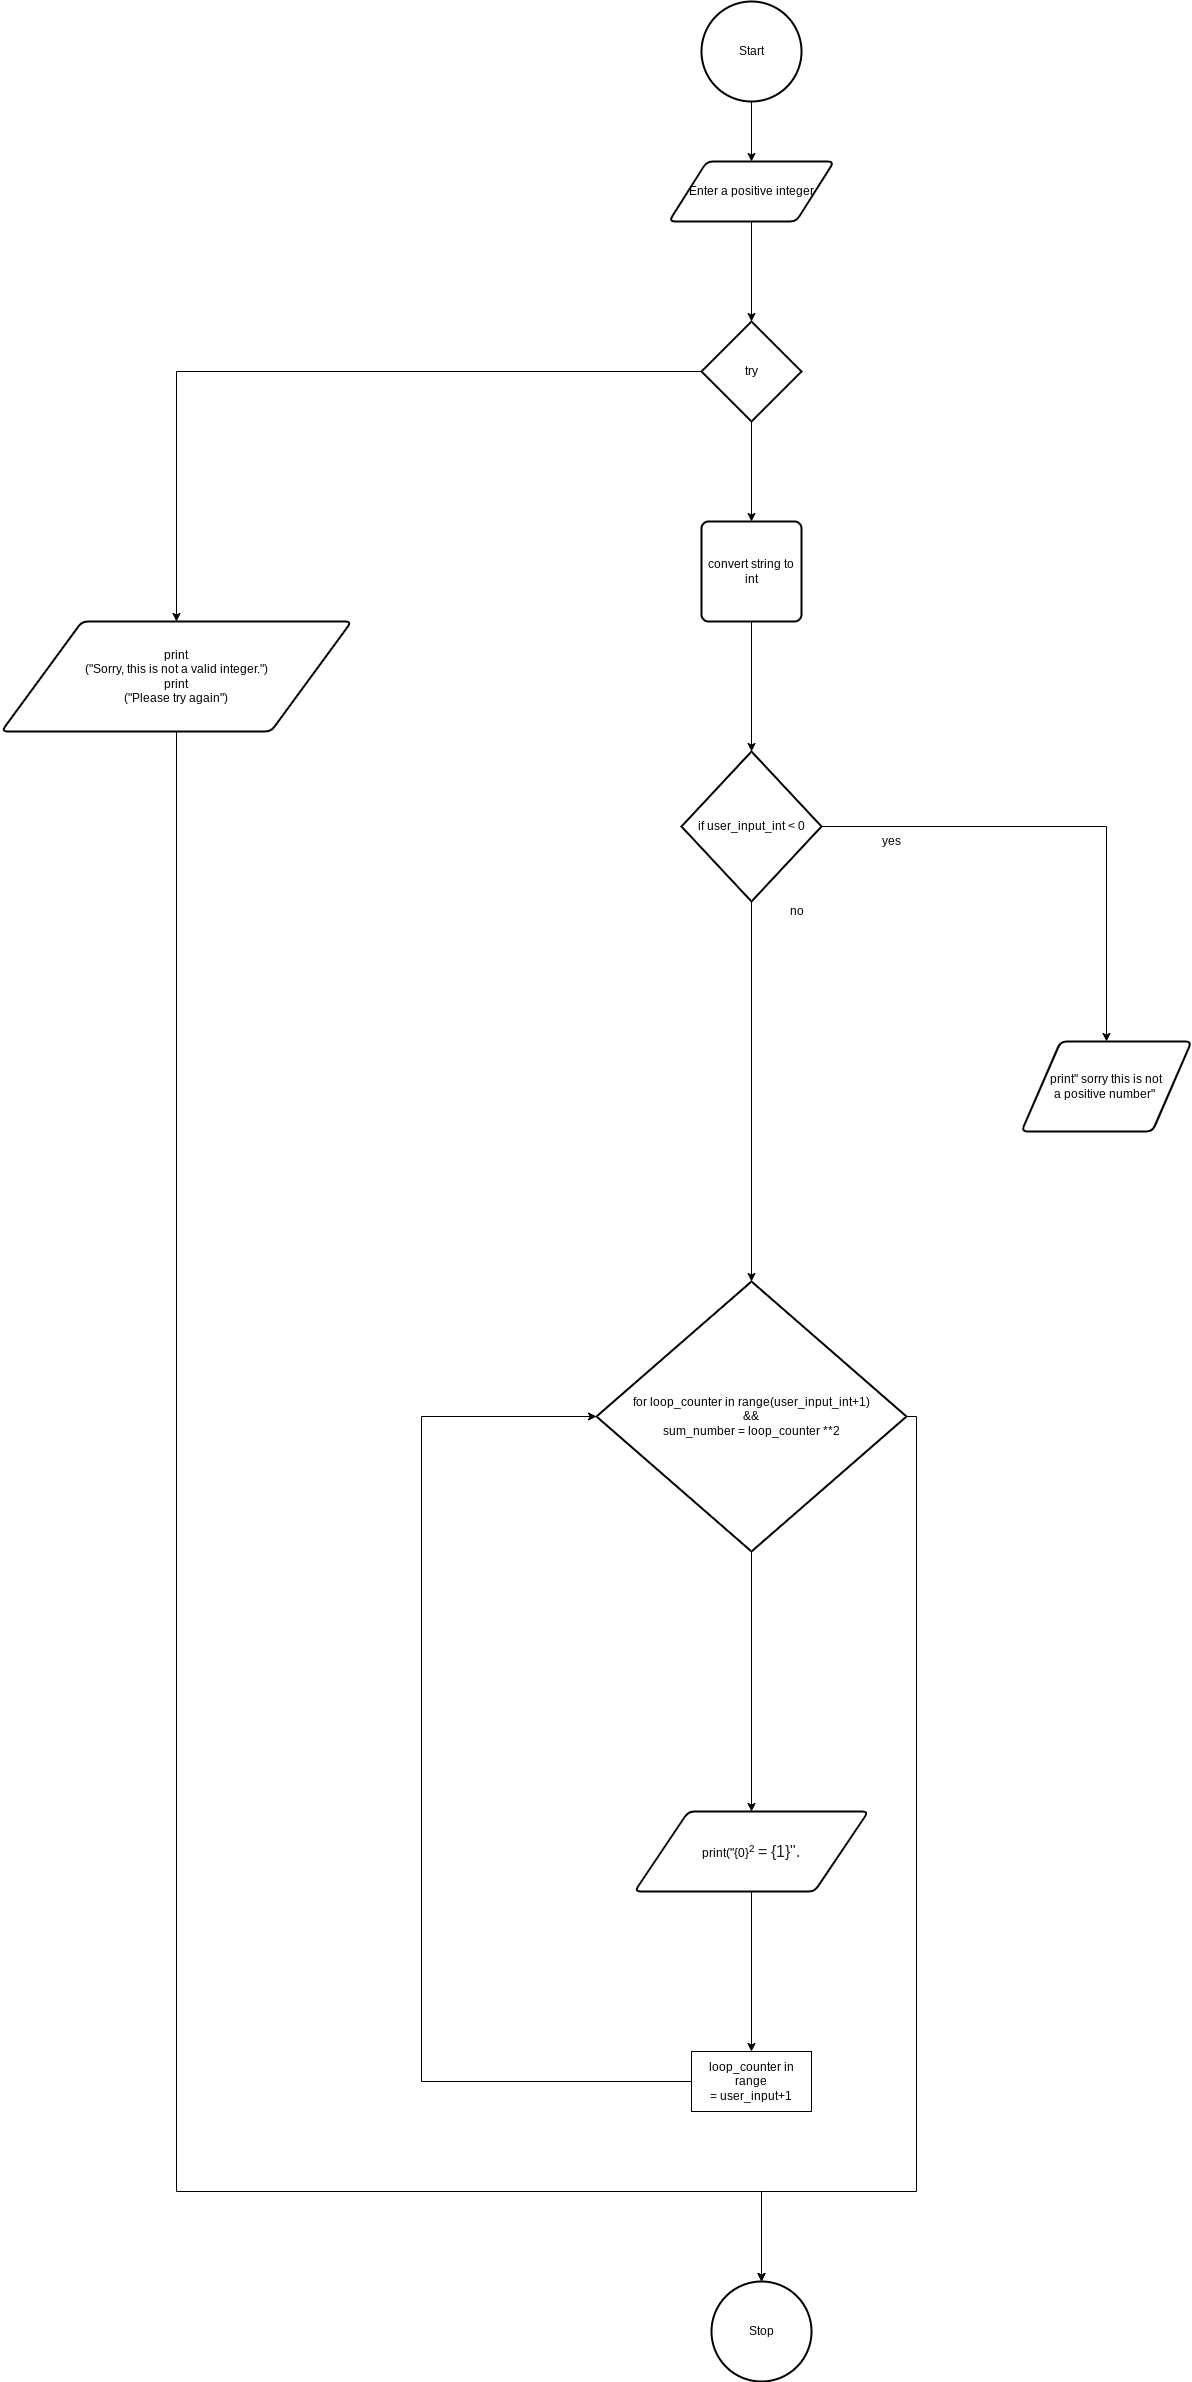

The diagram above was exported from draw.io. Its source (the exported page's mxGraphModel, read from the mxfile embedded in the PNG):
<mxGraphModel dx="1729" dy="1784" grid="1" gridSize="10" guides="1" tooltips="1" connect="1" arrows="1" fold="1" page="1" pageScale="1" pageWidth="827" pageHeight="1169" math="0" shadow="0">
  <root>
    <mxCell id="0" />
    <mxCell id="1" parent="0" />
    <mxCell id="13" style="edgeStyle=none;html=1;exitX=0.5;exitY=1;exitDx=0;exitDy=0;exitPerimeter=0;" edge="1" parent="1" source="2" target="3">
      <mxGeometry relative="1" as="geometry" />
    </mxCell>
    <mxCell id="2" value="Start" style="strokeWidth=2;html=1;shape=mxgraph.flowchart.start_2;whiteSpace=wrap;" vertex="1" parent="1">
      <mxGeometry x="390" width="100" height="100" as="geometry" />
    </mxCell>
    <mxCell id="14" style="edgeStyle=none;html=1;exitX=0.5;exitY=1;exitDx=0;exitDy=0;" edge="1" parent="1" source="3" target="4">
      <mxGeometry relative="1" as="geometry" />
    </mxCell>
    <mxCell id="3" value="Enter a positive integer" style="shape=parallelogram;html=1;strokeWidth=2;perimeter=parallelogramPerimeter;whiteSpace=wrap;rounded=1;arcSize=12;size=0.23;" vertex="1" parent="1">
      <mxGeometry x="357.5" y="160" width="165" height="60" as="geometry" />
    </mxCell>
    <mxCell id="15" style="edgeStyle=orthogonalEdgeStyle;html=1;exitX=0.5;exitY=1;exitDx=0;exitDy=0;exitPerimeter=0;" edge="1" parent="1" source="4" target="5">
      <mxGeometry relative="1" as="geometry" />
    </mxCell>
    <mxCell id="24" style="edgeStyle=orthogonalEdgeStyle;rounded=0;html=1;exitX=0;exitY=0.5;exitDx=0;exitDy=0;exitPerimeter=0;" edge="1" parent="1" source="4" target="6">
      <mxGeometry relative="1" as="geometry" />
    </mxCell>
    <mxCell id="4" value="try" style="strokeWidth=2;html=1;shape=mxgraph.flowchart.decision;whiteSpace=wrap;" vertex="1" parent="1">
      <mxGeometry x="390" y="320" width="100" height="100" as="geometry" />
    </mxCell>
    <mxCell id="16" style="edgeStyle=orthogonalEdgeStyle;html=1;exitX=0.5;exitY=1;exitDx=0;exitDy=0;rounded=0;" edge="1" parent="1" source="5" target="8">
      <mxGeometry relative="1" as="geometry" />
    </mxCell>
    <mxCell id="5" value="convert string to int" style="rounded=1;whiteSpace=wrap;html=1;absoluteArcSize=1;arcSize=14;strokeWidth=2;" vertex="1" parent="1">
      <mxGeometry x="390" y="520" width="100" height="100" as="geometry" />
    </mxCell>
    <mxCell id="25" style="edgeStyle=orthogonalEdgeStyle;rounded=0;html=1;exitX=0.5;exitY=1;exitDx=0;exitDy=0;entryX=0.5;entryY=0;entryDx=0;entryDy=0;entryPerimeter=0;" edge="1" parent="1" source="6" target="22">
      <mxGeometry relative="1" as="geometry">
        <Array as="points">
          <mxPoint x="-135" y="2190" />
          <mxPoint x="450" y="2190" />
        </Array>
      </mxGeometry>
    </mxCell>
    <mxCell id="6" value="print&lt;br&gt;(&quot;Sorry, this is not a valid integer.&quot;)&lt;br&gt;print&lt;br&gt;(&quot;Please try again&quot;)" style="shape=parallelogram;html=1;strokeWidth=2;perimeter=parallelogramPerimeter;whiteSpace=wrap;rounded=1;arcSize=12;size=0.23;" vertex="1" parent="1">
      <mxGeometry x="-310" y="620" width="350" height="110" as="geometry" />
    </mxCell>
    <mxCell id="17" style="edgeStyle=orthogonalEdgeStyle;rounded=0;html=1;exitX=1;exitY=0.5;exitDx=0;exitDy=0;exitPerimeter=0;" edge="1" parent="1" source="8" target="9">
      <mxGeometry relative="1" as="geometry" />
    </mxCell>
    <mxCell id="18" style="edgeStyle=orthogonalEdgeStyle;rounded=0;html=1;exitX=0.5;exitY=1;exitDx=0;exitDy=0;exitPerimeter=0;" edge="1" parent="1" source="8" target="10">
      <mxGeometry relative="1" as="geometry" />
    </mxCell>
    <mxCell id="8" value="if user_input_int &amp;lt; 0" style="strokeWidth=2;html=1;shape=mxgraph.flowchart.decision;whiteSpace=wrap;" vertex="1" parent="1">
      <mxGeometry x="370" y="750" width="140" height="150" as="geometry" />
    </mxCell>
    <mxCell id="9" value="print&quot; sorry this is not&lt;br&gt;a positive number&quot;&amp;nbsp;" style="shape=parallelogram;html=1;strokeWidth=2;perimeter=parallelogramPerimeter;whiteSpace=wrap;rounded=1;arcSize=12;size=0.23;" vertex="1" parent="1">
      <mxGeometry x="710" y="1040" width="170" height="90" as="geometry" />
    </mxCell>
    <mxCell id="19" style="edgeStyle=orthogonalEdgeStyle;rounded=0;html=1;exitX=0.5;exitY=1;exitDx=0;exitDy=0;exitPerimeter=0;" edge="1" parent="1" source="10" target="11">
      <mxGeometry relative="1" as="geometry" />
    </mxCell>
    <mxCell id="23" style="edgeStyle=orthogonalEdgeStyle;rounded=0;html=1;exitX=1;exitY=0.5;exitDx=0;exitDy=0;exitPerimeter=0;" edge="1" parent="1" source="10" target="22">
      <mxGeometry relative="1" as="geometry">
        <Array as="points">
          <mxPoint x="605" y="1415" />
          <mxPoint x="605" y="2190" />
          <mxPoint x="450" y="2190" />
        </Array>
      </mxGeometry>
    </mxCell>
    <mxCell id="10" value="for loop_counter in range(user_input_int+1)&lt;br&gt;&amp;amp;&amp;amp;&lt;br&gt;sum_number = loop_counter **2" style="strokeWidth=2;html=1;shape=mxgraph.flowchart.decision;whiteSpace=wrap;" vertex="1" parent="1">
      <mxGeometry x="285" y="1280" width="310" height="270" as="geometry" />
    </mxCell>
    <mxCell id="20" style="edgeStyle=orthogonalEdgeStyle;rounded=0;html=1;exitX=0.5;exitY=1;exitDx=0;exitDy=0;" edge="1" parent="1" source="11" target="12">
      <mxGeometry relative="1" as="geometry" />
    </mxCell>
    <mxCell id="11" value="print(&quot;{0}&lt;span style=&quot;color: rgb(32 , 33 , 36) ; font-family: &amp;#34;arial&amp;#34; , sans-serif ; font-size: 16px ; background-color: rgb(255 , 255 , 255)&quot;&gt;² = {1}&quot;.&lt;/span&gt;" style="shape=parallelogram;html=1;strokeWidth=2;perimeter=parallelogramPerimeter;whiteSpace=wrap;rounded=1;arcSize=12;size=0.23;" vertex="1" parent="1">
      <mxGeometry x="323.12" y="1810" width="233.75" height="80" as="geometry" />
    </mxCell>
    <mxCell id="21" style="edgeStyle=orthogonalEdgeStyle;rounded=0;html=1;exitX=0;exitY=0.5;exitDx=0;exitDy=0;entryX=0;entryY=0.5;entryDx=0;entryDy=0;entryPerimeter=0;" edge="1" parent="1" source="12" target="10">
      <mxGeometry relative="1" as="geometry">
        <Array as="points">
          <mxPoint x="110" y="2080" />
          <mxPoint x="110" y="1415" />
        </Array>
      </mxGeometry>
    </mxCell>
    <mxCell id="12" value="loop_counter in range&lt;br&gt;= user_input+1" style="rounded=0;whiteSpace=wrap;html=1;" vertex="1" parent="1">
      <mxGeometry x="380" y="2050" width="120" height="60" as="geometry" />
    </mxCell>
    <mxCell id="22" value="Stop" style="strokeWidth=2;html=1;shape=mxgraph.flowchart.start_2;whiteSpace=wrap;" vertex="1" parent="1">
      <mxGeometry x="400" y="2280" width="100" height="100" as="geometry" />
    </mxCell>
    <mxCell id="26" value="yes" style="text;html=1;align=center;verticalAlign=middle;resizable=0;points=[];autosize=1;strokeColor=none;fillColor=none;" vertex="1" parent="1">
      <mxGeometry x="565" y="830" width="30" height="20" as="geometry" />
    </mxCell>
    <mxCell id="27" value="no" style="text;html=1;align=center;verticalAlign=middle;resizable=0;points=[];autosize=1;strokeColor=none;fillColor=none;" vertex="1" parent="1">
      <mxGeometry x="470" y="900" width="30" height="20" as="geometry" />
    </mxCell>
  </root>
</mxGraphModel>